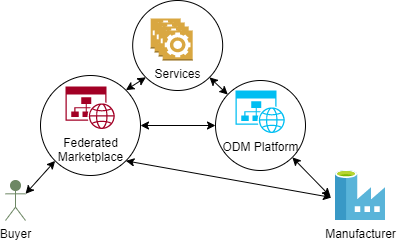

The diagram above was exported from draw.io. Its source (the exported page's mxGraphModel, read from the mxfile embedded in the PNG):
<mxGraphModel dx="697" dy="399" grid="1" gridSize="10" guides="1" tooltips="1" connect="1" arrows="1" fold="1" page="1" pageScale="1" pageWidth="827" pageHeight="1169" math="0" shadow="0">
  <root>
    <mxCell id="0" />
    <mxCell id="1" parent="0" />
    <mxCell id="2" style="edgeStyle=orthogonalEdgeStyle;rounded=0;orthogonalLoop=1;jettySize=auto;html=1;entryX=1;entryY=0.5;entryDx=0;entryDy=0;startArrow=classic;startFill=1;" edge="1" source="3" target="5" parent="1">
      <mxGeometry relative="1" as="geometry" />
    </mxCell>
    <mxCell id="3" value="" style="ellipse;whiteSpace=wrap;html=1;aspect=fixed;" vertex="1" parent="1">
      <mxGeometry x="400" y="130" width="90" height="90" as="geometry" />
    </mxCell>
    <mxCell id="4" value="" style="ellipse;whiteSpace=wrap;html=1;aspect=fixed;" vertex="1" parent="1">
      <mxGeometry x="317.18" y="50" width="90" height="90" as="geometry" />
    </mxCell>
    <mxCell id="5" value="" style="ellipse;whiteSpace=wrap;html=1;aspect=fixed;" vertex="1" parent="1">
      <mxGeometry x="225" y="125" width="100" height="100" as="geometry" />
    </mxCell>
    <mxCell id="6" value="&lt;font color=&quot;#000000&quot;&gt;Federated&lt;br&gt;Marketplace&lt;/font&gt;" style="verticalLabelPosition=bottom;html=1;verticalAlign=top;align=center;fillColor=#a20025;shape=mxgraph.azure.website_generic;pointerEvents=1;fontColor=#ffffff;strokeColor=none;" vertex="1" parent="1">
      <mxGeometry x="250" y="136" width="50" height="42.5" as="geometry" />
    </mxCell>
    <mxCell id="7" value="Manufacturer" style="aspect=fixed;html=1;points=[];align=center;image;fontSize=12;image=img/lib/mscae/Data_Factory.svg;" vertex="1" parent="1">
      <mxGeometry x="520" y="220" width="50" height="50" as="geometry" />
    </mxCell>
    <mxCell id="8" value="Buyer" style="shape=umlActor;verticalLabelPosition=bottom;verticalAlign=top;html=1;outlineConnect=0;fillColor=#6d8764;strokeColor=#6D8764;" vertex="1" parent="1">
      <mxGeometry x="190" y="230" width="20" height="40" as="geometry" />
    </mxCell>
    <mxCell id="9" value="ODM Platform" style="verticalLabelPosition=bottom;html=1;verticalAlign=top;align=center;fillColor=#00BEF2;shape=mxgraph.azure.website_generic;pointerEvents=1;strokeColor=none;" vertex="1" parent="1">
      <mxGeometry x="420" y="140" width="50" height="42.5" as="geometry" />
    </mxCell>
    <mxCell id="10" value="" style="outlineConnect=0;dashed=0;verticalLabelPosition=bottom;verticalAlign=top;align=center;html=1;shape=mxgraph.aws3.worker;fillColor=#D9A741;gradientColor=none;" vertex="1" parent="1">
      <mxGeometry x="335.18" y="68" width="30" height="30" as="geometry" />
    </mxCell>
    <mxCell id="11" value="" style="outlineConnect=0;dashed=0;verticalLabelPosition=bottom;verticalAlign=top;align=center;html=1;shape=mxgraph.aws3.worker;fillColor=#D9A741;gradientColor=none;" vertex="1" parent="1">
      <mxGeometry x="339.18" y="72" width="30" height="30" as="geometry" />
    </mxCell>
    <mxCell id="12" value="" style="outlineConnect=0;dashed=0;verticalLabelPosition=bottom;verticalAlign=top;align=center;html=1;shape=mxgraph.aws3.worker;fillColor=#D9A741;gradientColor=none;" vertex="1" parent="1">
      <mxGeometry x="343.18" y="76" width="30" height="30" as="geometry" />
    </mxCell>
    <mxCell id="13" value="Services" style="outlineConnect=0;dashed=0;verticalLabelPosition=bottom;verticalAlign=top;align=center;html=1;shape=mxgraph.aws3.worker;fillColor=#D9A741;gradientColor=none;" vertex="1" parent="1">
      <mxGeometry x="347.18" y="80" width="30" height="30" as="geometry" />
    </mxCell>
    <mxCell id="14" value="" style="endArrow=classic;startArrow=classic;html=1;entryX=0;entryY=1;entryDx=0;entryDy=0;exitX=1;exitY=0.3333333333333333;exitDx=0;exitDy=0;exitPerimeter=0;" edge="1" source="8" target="5" parent="1">
      <mxGeometry width="50" height="50" relative="1" as="geometry">
        <mxPoint x="90" y="210" as="sourcePoint" />
        <mxPoint x="160" y="160" as="targetPoint" />
      </mxGeometry>
    </mxCell>
    <mxCell id="15" value="" style="endArrow=classic;startArrow=classic;html=1;exitX=1;exitY=0;exitDx=0;exitDy=0;entryX=0;entryY=1;entryDx=0;entryDy=0;" edge="1" source="5" target="4" parent="1">
      <mxGeometry width="50" height="50" relative="1" as="geometry">
        <mxPoint x="309.9998051533948" y="46.81980515339478" as="sourcePoint" />
        <mxPoint x="363.18" y="240" as="targetPoint" />
      </mxGeometry>
    </mxCell>
    <mxCell id="16" value="" style="endArrow=classic;startArrow=classic;html=1;entryX=1;entryY=1;entryDx=0;entryDy=0;" edge="1" source="3" target="4" parent="1">
      <mxGeometry width="50" height="50" relative="1" as="geometry">
        <mxPoint x="316.8198051533948" y="216.81980515339478" as="sourcePoint" />
        <mxPoint x="333.1801948466052" y="233.18019484660522" as="targetPoint" />
      </mxGeometry>
    </mxCell>
    <mxCell id="17" value="" style="endArrow=classic;startArrow=classic;html=1;entryX=1;entryY=1;entryDx=0;entryDy=0;exitX=-0.08;exitY=0.54;exitDx=0;exitDy=0;exitPerimeter=0;" edge="1" source="7" target="5" parent="1">
      <mxGeometry width="50" height="50" relative="1" as="geometry">
        <mxPoint x="470" y="430" as="sourcePoint" />
        <mxPoint x="450" y="270" as="targetPoint" />
      </mxGeometry>
    </mxCell>
    <mxCell id="18" value="" style="endArrow=classic;startArrow=classic;html=1;entryX=1;entryY=1;entryDx=0;entryDy=0;exitX=-0.1;exitY=0.52;exitDx=0;exitDy=0;exitPerimeter=0;" edge="1" source="7" target="3" parent="1">
      <mxGeometry width="50" height="50" relative="1" as="geometry">
        <mxPoint x="526" y="257" as="sourcePoint" />
        <mxPoint x="316.8198051533948" y="216.81980515339478" as="targetPoint" />
      </mxGeometry>
    </mxCell>
  </root>
</mxGraphModel>